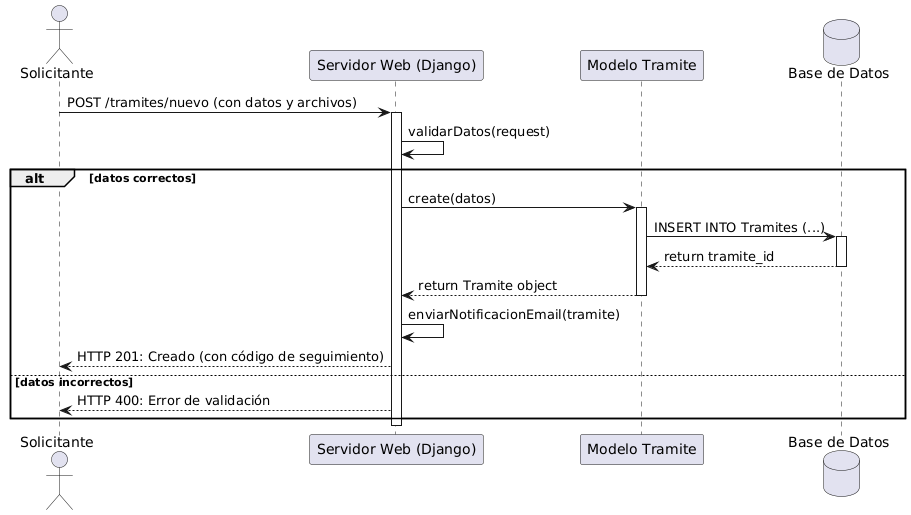

The diagram above was rendered by PlantUML. Its source (embedded in the PNG):
@startuml
actor Solicitante
participant "Servidor Web (Django)" as Server
participant "Modelo Tramite" as Model
database "Base de Datos" as DB

Solicitante -> Server : POST /tramites/nuevo (con datos y archivos)
activate Server
Server -> Server : validarDatos(request)
alt datos correctos
    Server -> Model : create(datos)
    activate Model
    Model -> DB : INSERT INTO Tramites (...)
    activate DB
    DB --> Model : return tramite_id
    deactivate DB
    Model --> Server : return Tramite object
    deactivate Model
    Server -> Server : enviarNotificacionEmail(tramite)
    Server --> Solicitante : HTTP 201: Creado (con código de seguimiento)
else datos incorrectos
    Server --> Solicitante : HTTP 400: Error de validación
end
deactivate Server
@enduml